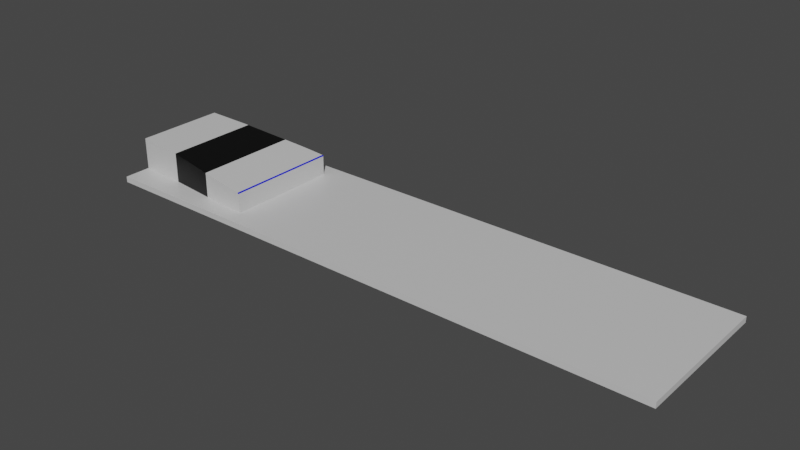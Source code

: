 # Source: Wall-Flat.blend  (saved by Blender 2.93.21; exported with 4.5.12 LTS)
import bpy
from mathutils import Matrix  # noqa: F401  (used for matrix-valued properties, if any)

bpy.ops.wm.read_factory_settings(use_empty=True)
scene = bpy.context.scene
scene.name = 'Scene'

# ---- collections
col_collection = bpy.data.collections.new('Collection'); scene.collection.children.link(col_collection)

# ---- materials (node trees are filled in below, after node groups)
mat_surrounding_area = bpy.data.materials.new('Surrounding Area')
mat_surrounding_area.alpha_threshold = 0.0
mat_surrounding_area.use_transparent_shadow = False
mat_surrounding_area.diffuse_color = (0.6267, 0.6267, 0.6267, 1.0)
mat_surrounding_area.line_color = (0.0, 0.0, 0.0, 1.0)
mat_relective_glass = bpy.data.materials.new('Relective Glass')
mat_relective_glass.use_transparent_shadow = False
mat_relective_glass.diffuse_color = (0.0, 0.0, 0.0, 1.0)
mat_black_ring = bpy.data.materials.new('Black Ring')
mat_black_ring.use_transparent_shadow = False
mat_black_ring.diffuse_color = (0.0, 0.0, 0.0, 1.0)
mat_detail_line = bpy.data.materials.new('Detail Line')
mat_detail_line.use_transparent_shadow = False
mat_detail_line.diffuse_color = (0.0, 0.003163, 0.8, 1.0)

# ---- material node trees
mat_surrounding_area.use_nodes = True; mat_surrounding_area.node_tree.nodes.clear()
_N = mat_surrounding_area.node_tree.nodes; _L = mat_surrounding_area.node_tree.links
n0 = _N.new('ShaderNodeOutputMaterial'); n0.name = 'Material Output'; n0.location = (300, 300)
n1 = _N.new('ShaderNodeBsdfPrincipled'); n1.name = 'Principled BSDF'; n1.location = (10, 300)
n1.distribution = 'GGX'
n1.subsurface_method = 'BURLEY'
n1.inputs[0].default_value = (0.6383, 0.6383, 0.6383, 1.0)
n1.inputs[2].default_value = 0.4
n1.inputs[3].default_value = 1.45
n1.inputs[27].default_value = (0.0, 0.0, 0.0, 1.0)
n1.inputs[28].default_value = 1.0
_L.new(n1.outputs[0], n0.inputs[0])
n0.is_active_output = True
mat_relective_glass.use_nodes = True; mat_relective_glass.node_tree.nodes.clear()
_N = mat_relective_glass.node_tree.nodes; _L = mat_relective_glass.node_tree.links
n0 = _N.new('ShaderNodeBsdfPrincipled'); n0.name = 'Principled BSDF'; n0.location = (10, 300)
n0.distribution = 'GGX'
n0.subsurface_method = 'BURLEY'
n0.inputs[0].default_value = (0.0, 0.0, 0.0, 1.0)
n0.inputs[3].default_value = 1.45
n0.inputs[27].default_value = (0.0, 0.0, 0.0, 1.0)
n0.inputs[28].default_value = 1.0
n1 = _N.new('ShaderNodeOutputMaterial'); n1.name = 'Material Output'; n1.location = (300, 300)
_L.new(n0.outputs[0], n1.inputs[0])
n1.is_active_output = True
mat_black_ring.use_nodes = True; mat_black_ring.node_tree.nodes.clear()
_N = mat_black_ring.node_tree.nodes; _L = mat_black_ring.node_tree.links
n0 = _N.new('ShaderNodeBsdfPrincipled'); n0.name = 'Principled BSDF'; n0.location = (10, 300)
n0.distribution = 'GGX'
n0.subsurface_method = 'BURLEY'
n0.inputs[0].default_value = (0.0, 0.0, 0.0, 1.0)
n0.inputs[3].default_value = 1.45
n0.inputs[27].default_value = (0.0, 0.0, 0.0, 1.0)
n0.inputs[28].default_value = 1.0
n1 = _N.new('ShaderNodeOutputMaterial'); n1.name = 'Material Output'; n1.location = (300, 300)
_L.new(n0.outputs[0], n1.inputs[0])
n1.is_active_output = True
mat_detail_line.use_nodes = True; mat_detail_line.node_tree.nodes.clear()
_N = mat_detail_line.node_tree.nodes; _L = mat_detail_line.node_tree.links
n0 = _N.new('ShaderNodeBsdfPrincipled'); n0.name = 'Principled BSDF'; n0.location = (10, 300)
n0.distribution = 'GGX'
n0.subsurface_method = 'BURLEY'
n0.inputs[0].default_value = (0.0, 0.007323, 0.8, 1.0)
n0.inputs[3].default_value = 1.45
n0.inputs[27].default_value = (0.0, 0.0, 0.0, 1.0)
n0.inputs[28].default_value = 1.0
n1 = _N.new('ShaderNodeOutputMaterial'); n1.name = 'Material Output'; n1.location = (300, 300)
_L.new(n0.outputs[0], n1.inputs[0])
n1.is_active_output = True

# ---- world
world_world = bpy.data.worlds.new('World'); scene.world = world_world
world_world.use_nodes = True; world_world.node_tree.nodes.clear()
_N = world_world.node_tree.nodes; _L = world_world.node_tree.links
n0 = _N.new('ShaderNodeOutputWorld'); n0.name = 'World Output'; n0.location = (300, 300)
n1 = _N.new('ShaderNodeBackground'); n1.name = 'Background'; n1.location = (10, 300)
n1.inputs[0].default_value = (0.05088, 0.05088, 0.05088, 1.0)
_L.new(n1.outputs[0], n0.inputs[0])
n0.is_active_output = True
world_world.color = (0.05088, 0.05088, 0.05088)
world_world.use_sun_shadow = False
world_world.sun_shadow_jitter_overblur = 0.0

# ---- meshes
me_cube = bpy.data.meshes.new('Cube')
me_cube.from_pydata([(10.0, 2.5, 0.0), (10.0, 2.5, -0.2), (10.0, -2.5, 0.0), (10.0, -2.5, -0.2), (-10.0, 2.5, 0.0), (-10.0, 2.5, -0.2), (-10.0, -2.5, 0.0), (-10.0, -2.5, -0.2)], [], [(7, 6, 4, 5), (4, 0, 1, 5), (1, 0, 2, 3), (2, 6, 7, 3), (5, 1, 3, 7), (0, 4, 6, 2)])
_uv = me_cube.uv_layers.new(name='UVMap')
_uv.uv.foreach_set('vector', [0.375, 0.0, 0.625, 0.0, 0.625, 0.25, 0.375, 0.25, 0.625, 0.25, 0.625, 0.5, 0.375, 0.5, 0.375, 0.25, 0.375, 0.5, 0.625, 0.5, 0.625, 0.75, 0.375, 0.75, 0.625, 0.75, 0.625, 1.0, 0.375, 1.0, 0.375, 0.75, 0.125, 0.5, 0.375, 0.5, 0.375, 0.75, 0.125, 0.75, 0.625, 0.5, 0.875, 0.5, 0.875, 0.75, 0.625, 0.75])
me_cube.materials.append(mat_surrounding_area)
me_cube.materials.append(mat_relective_glass)
me_cube.use_remesh_preserve_volume = False
me_cube.use_remesh_preserve_attributes = False
me_cube.use_mirror_vertex_groups = False
me_cube.update()
me_cube_001 = bpy.data.meshes.new('Cube.001')
me_cube_001.from_pydata([(-1.0, -0.8, -0.8), (-1.0, -0.8, 0.3), (-1.0, 0.8, -0.8), (-1.0, 0.8, 0.3), (1.0, -0.9943, -0.8), (1.0, -0.9946, -0.1), (1.0, 0.9943, -0.8), (1.0, 0.9946, -0.1), (0.3333, 0.9295, -0.8), (-0.3333, 0.8431, -0.8), (-0.3333, 0.8431, 0.2333), (0.3333, 0.9297, 0.06667), (-0.3333, -0.8431, -0.8), (0.3333, -0.9295, -0.8), (0.3333, -0.9297, 0.06667), (-0.3333, -0.8431, 0.2333), (0.6222, 0.9643, -0.005555), (0.7111, 0.9733, -0.02778), (0.6222, -0.964, -0.8), (0.7111, -0.973, -0.8), (0.7111, 0.973, -0.8), (0.6222, 0.964, -0.8), (0.7111, -0.9733, -0.02778), (0.6222, -0.9643, -0.005555), (0.9856, 0.9938, -0.09639), (0.9856, -0.9936, -0.8), (0.9856, 0.9936, -0.8), (0.9856, -0.9938, -0.09639), (-1.0, -0.8, 0.245), (-1.0, 0.8, 0.245), (1.0, 0.9946, -0.135), (1.0, -0.9946, -0.135), (0.3333, -0.9298, 0.02333), (-0.3333, -0.8432, 0.1817), (-0.3333, 0.8432, 0.1817), (0.3333, 0.9298, 0.02333), (0.7111, -0.9734, -0.06639), (0.6222, -0.9644, -0.04528), (0.6222, 0.9644, -0.04528), (0.7111, 0.9734, -0.06639), (0.9856, -0.9939, -0.1316), (0.9856, 0.9939, -0.1316)], [], [(41, 24, 7, 30), (33, 15, 1, 28), (37, 23, 14, 32), (32, 14, 15, 33), (29, 3, 10, 34), (34, 10, 11, 35), (40, 27, 22, 36), (36, 22, 23, 37), (35, 11, 16, 38), (38, 16, 17, 39), (20, 19, 18, 21), (21, 18, 13, 8), (16, 23, 22, 17), (17, 22, 27, 24), (8, 13, 12, 9), (9, 12, 0, 2), (10, 15, 14, 11), (11, 14, 23, 16), (3, 1, 15, 10), (6, 4, 25, 26), (7, 5, 31, 30), (1, 3, 29, 28), (20, 26, 25, 19), (7, 24, 27, 5), (31, 5, 27, 40), (39, 17, 24, 41), (20, 39, 41, 26), (4, 31, 40, 25), (0, 28, 29, 2), (6, 30, 31, 4), (21, 38, 39, 20), (8, 35, 38, 21), (19, 36, 37, 18), (25, 40, 36, 19), (9, 34, 35, 8), (2, 29, 34, 9), (13, 32, 33, 12), (18, 37, 32, 13), (12, 33, 28, 0), (26, 41, 30, 6)])
me_cube_001.polygons.foreach_set('material_index', [2, 0, 0, 1, 0, 1, 0, 0, 0, 0, 0, 0, 0, 0, 1, 0, 1, 0, 0, 0, 2, 0, 0, 2, 2, 0, 0, 0, 0, 0, 0, 0, 0, 0, 1, 0, 1, 0, 0, 0])
_uv = me_cube_001.uv_layers.new(name='UVMap')
_uv.uv.foreach_set('vector', [0.6125, 0.4986, 0.625, 0.4986, 0.625, 0.5, 0.6125, 0.5, 0.6125, 0.9167, 0.625, 0.9167, 0.625, 1.0, 0.6125, 1.0, 0.6125, 0.8056, 0.625, 0.8056, 0.625, 0.8333, 0.6125, 0.8333, 0.6125, 0.8333, 0.625, 0.8333, 0.625, 0.9167, 0.6125, 0.9167, 0.6125, 0.25, 0.625, 0.25, 0.625, 0.3333, 0.6125, 0.3333, 0.6125, 0.3333, 0.625, 0.3333, 0.625, 0.4167, 0.6125, 0.4167, 0.6125, 0.7514, 0.625, 0.7514, 0.625, 0.7778, 0.6125, 0.7778, 0.6125, 0.7778, 0.625, 0.7778, 0.625, 0.8056, 0.6125, 0.8056, 0.6125, 0.4167, 0.625, 0.4167, 0.625, 0.4444, 0.6125, 0.4444, 0.6125, 0.4444, 0.625, 0.4444, 0.625, 0.4722, 0.6125, 0.4722, 0.3472, 0.5, 0.3472, 0.75, 0.3194, 0.75, 0.3194, 0.5, 0.3194, 0.5, 0.3194, 0.75, 0.2917, 0.75, 0.2917, 0.5, 0.6806, 0.5, 0.6806, 0.75, 0.6528, 0.75, 0.6528, 0.5, 0.6528, 0.5, 0.6528, 0.75, 0.6264, 0.75, 0.6264, 0.5, 0.2917, 0.5, 0.2917, 0.75, 0.2083, 0.75, 0.2083, 0.5, 0.2083, 0.5, 0.2083, 0.75, 0.125, 0.75, 0.125, 0.5, 0.7917, 0.5, 0.7917, 0.75, 0.7083, 0.75, 0.7083, 0.5, 0.7083, 0.5, 0.7083, 0.75, 0.6806, 0.75, 0.6806, 0.5, 0.875, 0.5, 0.875, 0.75, 0.7917, 0.75, 0.7917, 0.5, 0.375, 0.5, 0.375, 0.75, 0.3736, 0.75, 0.3736, 0.5, 0.625, 0.5, 0.625, 0.75, 0.6125, 0.75, 0.6125, 0.5, 0.625, 0.0, 0.625, 0.25, 0.6125, 0.25, 0.6125, 0.0, 0.3472, 0.5, 0.3736, 0.5, 0.3736, 0.75, 0.3472, 0.75, 0.625, 0.5, 0.6264, 0.5, 0.6264, 0.75, 0.625, 0.75, 0.6125, 0.75, 0.625, 0.75, 0.625, 0.7514, 0.6125, 0.7514, 0.6125, 0.4722, 0.625, 0.4722, 0.625, 0.4986, 0.6125, 0.4986, 0.375, 0.4722, 0.6125, 0.4722, 0.6125, 0.4986, 0.375, 0.4986, 0.375, 0.75, 0.6125, 0.75, 0.6125, 0.7514, 0.375, 0.7514, 0.375, 0.0, 0.6125, 0.0, 0.6125, 0.25, 0.375, 0.25, 0.375, 0.5, 0.6125, 0.5, 0.6125, 0.75, 0.375, 0.75, 0.375, 0.4444, 0.6125, 0.4444, 0.6125, 0.4722, 0.375, 0.4722, 0.375, 0.4167, 0.6125, 0.4167, 0.6125, 0.4444, 0.375, 0.4444, 0.375, 0.7778, 0.6125, 0.7778, 0.6125, 0.8056, 0.375, 0.8056, 0.375, 0.7514, 0.6125, 0.7514, 0.6125, 0.7778, 0.375, 0.7778, 0.375, 0.3333, 0.6125, 0.3333, 0.6125, 0.4167, 0.375, 0.4167, 0.375, 0.25, 0.6125, 0.25, 0.6125, 0.3333, 0.375, 0.3333, 0.375, 0.8333, 0.6125, 0.8333, 0.6125, 0.9167, 0.375, 0.9167, 0.375, 0.8056, 0.6125, 0.8056, 0.6125, 0.8333, 0.375, 0.8333, 0.375, 0.9167, 0.6125, 0.9167, 0.6125, 1.0, 0.375, 1.0, 0.375, 0.4986, 0.6125, 0.4986, 0.6125, 0.5, 0.375, 0.5])
me_cube_001.materials.append(mat_surrounding_area)
me_cube_001.materials.append(mat_black_ring)
me_cube_001.materials.append(mat_detail_line)
me_cube_001.use_remesh_fix_poles = True
me_cube_001.use_remesh_preserve_attributes = False
me_cube_001.update()

# ---- objects
ob_wall_flat = bpy.data.objects.new('Wall-Flat', me_cube)
ob_connecting_piece = bpy.data.objects.new('Connecting Piece', me_cube_001)

# ---- transforms, parenting, visibility, modifiers, constraints
ob_wall_flat.location = (0.0, 0.0, 0.0)
ob_wall_flat.lock_rotations_4d = False
ob_wall_flat.empty_display_type = 'ARROWS'
ob_wall_flat.lineart.crease_threshold = 0.0
ob_connecting_piece.location = (-7.5, 0.0, 0.8)
ob_connecting_piece.scale = (2.5, 1.95, 1.0)

# ---- collection membership
col_collection.objects.link(ob_wall_flat)
col_collection.objects.link(ob_connecting_piece)

# ---- scene / render settings (as saved in the file)
scene.frame_start = 1; scene.frame_end = 250; scene.frame_set(1)
scene.render.engine = 'BLENDER_EEVEE_NEXT'
scene.cycles.use_denoising = False
scene.cycles.samples = 128
scene.cycles.sampling_pattern = 'TABULATED_SOBOL'
scene.cycles.use_adaptive_sampling = False
scene.cycles.use_light_tree = False
scene.view_settings.view_transform = 'Filmic'
bpy.context.view_layer.update()

# ---- added for rendering (the .blend has no active camera and no usable light): camera, sun
cam_auto = bpy.data.cameras.new('AutoCamera')
cam_auto.lens = 50.0
cam_auto.sensor_width = 36.0
cam_auto.clip_end = 1000.0
ob_auto_camera = bpy.data.objects.new('AutoCamera', cam_auto)
scene.collection.objects.link(ob_auto_camera)
ob_auto_camera.location = (19.1119, -22.9343, 15.7395)
ob_auto_camera.rotation_euler = (1.09748, -7.21219e-08, 0.694738)
scene.camera = ob_auto_camera
light_auto_sun = bpy.data.lights.new('AutoSun', 'SUN')
light_auto_sun.energy = 3.0
light_auto_sun.angle = 0.0523599
ob_auto_sun = bpy.data.objects.new('AutoSun', light_auto_sun)
scene.collection.objects.link(ob_auto_sun)
ob_auto_sun.rotation_euler = (0.872665, 0.174533, 0.523599)
bpy.context.view_layer.update()
